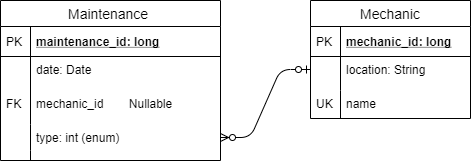

The diagram above was exported from draw.io. Its source (the exported page's mxGraphModel, read from the mxfile embedded in the PNG):
<mxGraphModel dx="1662" dy="713" grid="1" gridSize="10" guides="1" tooltips="1" connect="1" arrows="1" fold="1" page="1" pageScale="1" pageWidth="1100" pageHeight="850" math="0" shadow="0">
  <root>
    <mxCell id="0" />
    <mxCell id="1" parent="0" />
    <mxCell id="2" value="" style="edgeStyle=entityRelationEdgeStyle;fontSize=12;html=1;endArrow=ERzeroToOne;startArrow=ERzeroToMany;exitX=1;exitY=0.5;exitDx=0;exitDy=0;startFill=1;endFill=1;" edge="1" source="8" parent="1">
      <mxGeometry width="100" height="100" relative="1" as="geometry">
        <mxPoint x="310" y="152" as="sourcePoint" />
        <mxPoint x="390" y="149" as="targetPoint" />
      </mxGeometry>
    </mxCell>
    <mxCell id="3" value="Maintenance " style="swimlane;fontStyle=0;childLayout=stackLayout;horizontal=1;startSize=26;horizontalStack=0;resizeParent=1;resizeParentMax=0;resizeLast=0;collapsible=1;marginBottom=0;align=center;fontSize=14;" vertex="1" parent="1">
      <mxGeometry x="80" y="80" width="220" height="160" as="geometry" />
    </mxCell>
    <mxCell id="4" value="maintenance_id: long" style="shape=partialRectangle;top=0;left=0;right=0;bottom=1;align=left;verticalAlign=middle;fillColor=none;spacingLeft=34;spacingRight=4;overflow=hidden;rotatable=0;points=[[0,0.5],[1,0.5]];portConstraint=eastwest;dropTarget=0;fontStyle=5;fontSize=12;" vertex="1" parent="3">
      <mxGeometry y="26" width="220" height="30" as="geometry" />
    </mxCell>
    <mxCell id="5" value="PK" style="shape=partialRectangle;top=0;left=0;bottom=0;fillColor=none;align=left;verticalAlign=middle;spacingLeft=4;spacingRight=4;overflow=hidden;rotatable=0;points=[];portConstraint=eastwest;part=1;fontSize=12;" vertex="1" connectable="0" parent="4">
      <mxGeometry width="30" height="30" as="geometry" />
    </mxCell>
    <mxCell id="6" value="date: Date" style="shape=partialRectangle;top=0;left=0;right=0;bottom=0;align=left;verticalAlign=top;fillColor=none;spacingLeft=34;spacingRight=4;overflow=hidden;rotatable=0;points=[[0,0.5],[1,0.5]];portConstraint=eastwest;dropTarget=0;fontSize=12;" vertex="1" parent="3">
      <mxGeometry y="56" width="220" height="68" as="geometry" />
    </mxCell>
    <mxCell id="7" value="" style="shape=partialRectangle;top=0;left=0;bottom=0;fillColor=none;align=left;verticalAlign=top;spacingLeft=4;spacingRight=4;overflow=hidden;rotatable=0;points=[];portConstraint=eastwest;part=1;fontSize=12;" vertex="1" connectable="0" parent="6">
      <mxGeometry width="30" height="68" as="geometry" />
    </mxCell>
    <mxCell id="8" value="type: int (enum)" style="shape=partialRectangle;top=0;left=0;right=0;bottom=0;align=left;verticalAlign=top;fillColor=none;spacingLeft=34;spacingRight=4;overflow=hidden;rotatable=0;points=[[0,0.5],[1,0.5]];portConstraint=eastwest;dropTarget=0;fontSize=12;" vertex="1" parent="3">
      <mxGeometry y="124" width="220" height="26" as="geometry" />
    </mxCell>
    <mxCell id="9" value="" style="shape=partialRectangle;top=0;left=0;bottom=0;fillColor=none;align=left;verticalAlign=top;spacingLeft=4;spacingRight=4;overflow=hidden;rotatable=0;points=[];portConstraint=eastwest;part=1;fontSize=12;" vertex="1" connectable="0" parent="8">
      <mxGeometry width="30" height="26" as="geometry" />
    </mxCell>
    <mxCell id="10" value="" style="shape=partialRectangle;top=0;left=0;right=0;bottom=0;align=left;verticalAlign=top;fillColor=none;spacingLeft=34;spacingRight=4;overflow=hidden;rotatable=0;points=[[0,0.5],[1,0.5]];portConstraint=eastwest;dropTarget=0;fontSize=12;" vertex="1" parent="3">
      <mxGeometry y="150" width="220" height="10" as="geometry" />
    </mxCell>
    <mxCell id="11" value="" style="shape=partialRectangle;top=0;left=0;bottom=0;fillColor=none;align=left;verticalAlign=top;spacingLeft=4;spacingRight=4;overflow=hidden;rotatable=0;points=[];portConstraint=eastwest;part=1;fontSize=12;" vertex="1" connectable="0" parent="10">
      <mxGeometry width="30" height="10" as="geometry" />
    </mxCell>
    <mxCell id="12" value="Mechanic" style="swimlane;fontStyle=0;childLayout=stackLayout;horizontal=1;startSize=26;horizontalStack=0;resizeParent=1;resizeParentMax=0;resizeLast=0;collapsible=1;marginBottom=0;align=center;fontSize=14;" vertex="1" parent="1">
      <mxGeometry x="390" y="80" width="160" height="118" as="geometry" />
    </mxCell>
    <mxCell id="13" value="mechanic_id: long" style="shape=partialRectangle;top=0;left=0;right=0;bottom=1;align=left;verticalAlign=middle;fillColor=none;spacingLeft=34;spacingRight=4;overflow=hidden;rotatable=0;points=[[0,0.5],[1,0.5]];portConstraint=eastwest;dropTarget=0;fontStyle=5;fontSize=12;" vertex="1" parent="12">
      <mxGeometry y="26" width="160" height="30" as="geometry" />
    </mxCell>
    <mxCell id="14" value="PK" style="shape=partialRectangle;top=0;left=0;bottom=0;fillColor=none;align=left;verticalAlign=middle;spacingLeft=4;spacingRight=4;overflow=hidden;rotatable=0;points=[];portConstraint=eastwest;part=1;fontSize=12;" vertex="1" connectable="0" parent="13">
      <mxGeometry width="30" height="30" as="geometry" />
    </mxCell>
    <mxCell id="15" value="location: String" style="shape=partialRectangle;top=0;left=0;right=0;bottom=0;align=left;verticalAlign=top;fillColor=none;spacingLeft=34;spacingRight=4;overflow=hidden;rotatable=0;points=[[0,0.5],[1,0.5]];portConstraint=eastwest;dropTarget=0;fontSize=12;" vertex="1" parent="12">
      <mxGeometry y="56" width="160" height="34" as="geometry" />
    </mxCell>
    <mxCell id="16" value="" style="shape=partialRectangle;top=0;left=0;bottom=0;fillColor=none;align=left;verticalAlign=top;spacingLeft=4;spacingRight=4;overflow=hidden;rotatable=0;points=[];portConstraint=eastwest;part=1;fontSize=12;" vertex="1" connectable="0" parent="15">
      <mxGeometry width="30" height="34.00000000000001" as="geometry" />
    </mxCell>
    <mxCell id="17" value="name" style="shape=partialRectangle;top=0;left=0;right=0;bottom=0;align=left;verticalAlign=top;fillColor=none;spacingLeft=34;spacingRight=4;overflow=hidden;rotatable=0;points=[[0,0.5],[1,0.5]];portConstraint=eastwest;dropTarget=0;fontSize=12;" vertex="1" parent="12">
      <mxGeometry y="90" width="160" height="28" as="geometry" />
    </mxCell>
    <mxCell id="18" value="UK" style="shape=partialRectangle;top=0;left=0;bottom=0;fillColor=none;align=left;verticalAlign=top;spacingLeft=4;spacingRight=4;overflow=hidden;rotatable=0;points=[];portConstraint=eastwest;part=1;fontSize=12;" vertex="1" connectable="0" parent="17">
      <mxGeometry width="30" height="28" as="geometry" />
    </mxCell>
    <mxCell id="19" value="mechanic_id" style="shape=partialRectangle;top=0;left=0;right=0;bottom=0;align=left;verticalAlign=top;fillColor=none;spacingLeft=34;spacingRight=4;overflow=hidden;rotatable=0;points=[[0,0.5],[1,0.5]];portConstraint=eastwest;dropTarget=0;fontSize=12;" vertex="1" parent="1">
      <mxGeometry x="80" y="170" width="160" height="26" as="geometry" />
    </mxCell>
    <mxCell id="20" value="FK" style="shape=partialRectangle;top=0;left=0;bottom=0;fillColor=none;align=left;verticalAlign=top;spacingLeft=4;spacingRight=4;overflow=hidden;rotatable=0;points=[];portConstraint=eastwest;part=1;fontSize=12;" vertex="1" connectable="0" parent="19">
      <mxGeometry width="30" height="26" as="geometry" />
    </mxCell>
    <mxCell id="21" value="Nullable" style="text;html=1;align=center;verticalAlign=middle;resizable=0;points=[];autosize=1;" vertex="1" parent="1">
      <mxGeometry x="200" y="173" width="60" height="20" as="geometry" />
    </mxCell>
  </root>
</mxGraphModel>